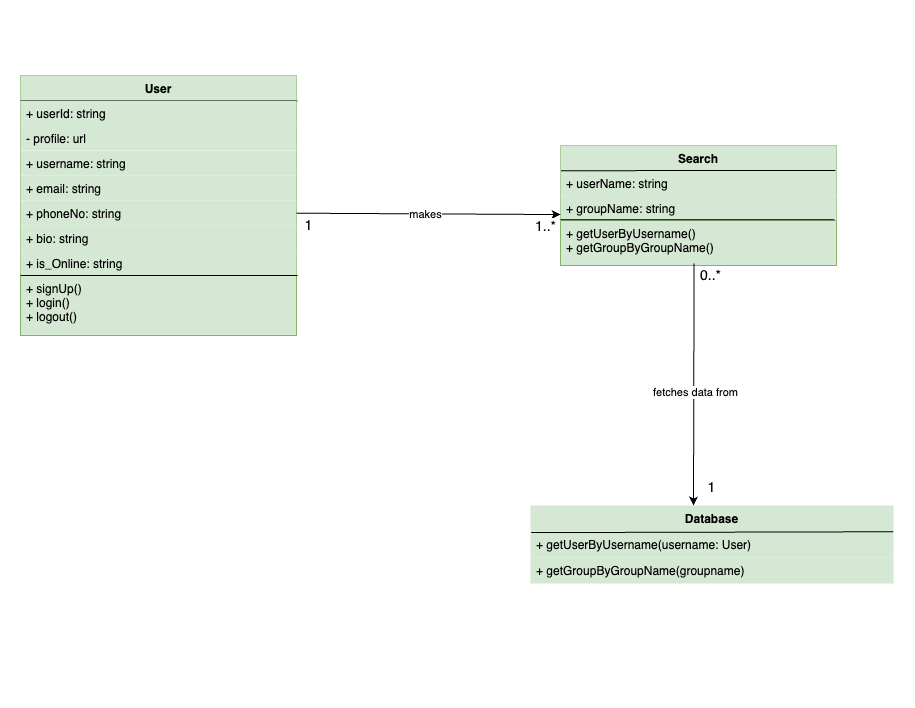

The diagram above was exported from draw.io. Its source (the exported page's mxGraphModel, read from the mxfile embedded in the PNG):
<mxGraphModel dx="2057" dy="1950" grid="1" gridSize="10" guides="1" tooltips="1" connect="1" arrows="1" fold="1" page="1" pageScale="1" pageWidth="827" pageHeight="1169" math="0" shadow="0">
  <root>
    <mxCell id="0" />
    <mxCell id="1" parent="0" />
    <mxCell id="l536u2uq4qthZEA6dcR--4" value="+ getUserByUsername() &#10;+ getGroupByGroupName() " style="text;strokeColor=#82b366;fillColor=#d5e8d4;align=left;verticalAlign=top;spacingLeft=4;spacingRight=4;overflow=hidden;rotatable=0;points=[[0,0.5],[1,0.5]];portConstraint=eastwest;container=0;" vertex="1" parent="1">
      <mxGeometry x="220" y="174.86" width="276" height="45.14" as="geometry" />
    </mxCell>
    <mxCell id="l536u2uq4qthZEA6dcR--5" value="" style="endArrow=none;html=1;rounded=0;exitX=0.005;exitY=0.029;exitDx=0;exitDy=0;exitPerimeter=0;" edge="1" parent="1">
      <mxGeometry width="50" height="50" relative="1" as="geometry">
        <mxPoint x="220.0000000000001" y="174.86" as="sourcePoint" />
        <mxPoint x="495" y="174.86" as="targetPoint" />
      </mxGeometry>
    </mxCell>
    <mxCell id="l536u2uq4qthZEA6dcR--6" value="" style="group;strokeColor=none;" vertex="1" connectable="0" parent="1">
      <mxGeometry x="220" y="-25.139999999999986" width="276" height="200" as="geometry" />
    </mxCell>
    <mxCell id="l536u2uq4qthZEA6dcR--16" value="" style="endArrow=none;html=1;rounded=0;exitX=-0.002;exitY=-0.011;exitDx=0;exitDy=0;exitPerimeter=0;entryX=1;entryY=0.5;entryDx=0;entryDy=0;strokeWidth=1;strokeColor=none;" edge="1" parent="l536u2uq4qthZEA6dcR--6">
      <mxGeometry width="50" height="50" relative="1" as="geometry">
        <mxPoint y="200" as="sourcePoint" />
        <mxPoint x="277" y="200" as="targetPoint" />
      </mxGeometry>
    </mxCell>
    <mxCell id="l536u2uq4qthZEA6dcR--17" value="" style="group;strokeColor=#82B366;" vertex="1" connectable="0" parent="l536u2uq4qthZEA6dcR--6">
      <mxGeometry y="125.14" width="276" height="74.86" as="geometry" />
    </mxCell>
    <mxCell id="l536u2uq4qthZEA6dcR--7" value="Search" style="swimlane;fontStyle=1;align=center;verticalAlign=top;childLayout=stackLayout;horizontal=1;startSize=25.2;horizontalStack=0;resizeParent=1;resizeParentMax=0;resizeLast=0;collapsible=0;marginBottom=0;container=0;fillColor=#d5e8d4;strokeColor=none;" vertex="1" parent="l536u2uq4qthZEA6dcR--17">
      <mxGeometry width="276" height="50.2" as="geometry" />
    </mxCell>
    <mxCell id="l536u2uq4qthZEA6dcR--8" value="" style="endArrow=none;html=1;rounded=0;exitX=-0.002;exitY=-0.011;exitDx=0;exitDy=0;exitPerimeter=0;entryX=1;entryY=0.5;entryDx=0;entryDy=0;strokeColor=none;" edge="1" parent="l536u2uq4qthZEA6dcR--7">
      <mxGeometry width="50" height="50" relative="1" as="geometry">
        <mxPoint y="25.200000000000017" as="sourcePoint" />
        <mxPoint x="277" y="25.200000000000017" as="targetPoint" />
      </mxGeometry>
    </mxCell>
    <mxCell id="l536u2uq4qthZEA6dcR--9" value="+ userName: string" style="text;strokeColor=none;fillColor=#d5e8d4;align=left;verticalAlign=top;spacingLeft=4;spacingRight=4;overflow=hidden;rotatable=0;points=[[0,0.5],[1,0.5]];portConstraint=eastwest;container=0;" vertex="1" parent="l536u2uq4qthZEA6dcR--7">
      <mxGeometry y="25.2" width="276" height="25" as="geometry" />
    </mxCell>
    <mxCell id="l536u2uq4qthZEA6dcR--18" value="" style="endArrow=none;html=1;rounded=0;exitX=0.002;exitY=-0.001;exitDx=0;exitDy=0;exitPerimeter=0;" edge="1" parent="l536u2uq4qthZEA6dcR--7" source="l536u2uq4qthZEA6dcR--9">
      <mxGeometry width="50" height="50" relative="1" as="geometry">
        <mxPoint x="80" y="79.99999999999999" as="sourcePoint" />
        <mxPoint x="275" y="24.999999999999986" as="targetPoint" />
      </mxGeometry>
    </mxCell>
    <mxCell id="l536u2uq4qthZEA6dcR--14" value="+ groupName: string" style="text;strokeColor=none;fillColor=#d5e8d4;align=left;verticalAlign=top;spacingLeft=4;spacingRight=4;overflow=hidden;rotatable=0;points=[[0,0.5],[1,0.5]];portConstraint=eastwest;container=0;" vertex="1" parent="l536u2uq4qthZEA6dcR--17">
      <mxGeometry y="49.86" width="276" height="25" as="geometry" />
    </mxCell>
    <mxCell id="l536u2uq4qthZEA6dcR--19" value="" style="endArrow=none;html=1;rounded=0;exitX=0.002;exitY=-0.001;exitDx=0;exitDy=0;exitPerimeter=0;" edge="1" parent="l536u2uq4qthZEA6dcR--17">
      <mxGeometry width="50" height="50" relative="1" as="geometry">
        <mxPoint y="74.27" as="sourcePoint" />
        <mxPoint x="274" y="74.27" as="targetPoint" />
      </mxGeometry>
    </mxCell>
    <mxCell id="l536u2uq4qthZEA6dcR--20" value="" style="group;strokeColor=none;" connectable="0" vertex="1" parent="1">
      <mxGeometry x="190" y="460" width="363" height="182" as="geometry" />
    </mxCell>
    <mxCell id="l536u2uq4qthZEA6dcR--21" value="" style="group;strokeColor=none;" connectable="0" vertex="1" parent="l536u2uq4qthZEA6dcR--20">
      <mxGeometry width="363" height="156" as="geometry" />
    </mxCell>
    <mxCell id="l536u2uq4qthZEA6dcR--22" value="Database" style="swimlane;fontStyle=1;align=center;verticalAlign=top;childLayout=stackLayout;horizontal=1;startSize=26;horizontalStack=0;resizeParent=1;resizeParentMax=0;resizeLast=0;collapsible=0;marginBottom=0;fillColor=#d5e8d4;strokeColor=none;" vertex="1" parent="l536u2uq4qthZEA6dcR--21">
      <mxGeometry width="363" height="52" as="geometry" />
    </mxCell>
    <mxCell id="l536u2uq4qthZEA6dcR--23" value="+ getUserByUsername(username: User) " style="text;strokeColor=none;fillColor=#d5e8d4;align=left;verticalAlign=top;spacingLeft=4;spacingRight=4;overflow=hidden;rotatable=0;points=[[0,0.5],[1,0.5]];portConstraint=eastwest;" vertex="1" parent="l536u2uq4qthZEA6dcR--22">
      <mxGeometry y="26" width="363" height="26" as="geometry" />
    </mxCell>
    <mxCell id="l536u2uq4qthZEA6dcR--24" value="" style="endArrow=none;html=1;rounded=0;exitX=0.002;exitY=0.042;exitDx=0;exitDy=0;exitPerimeter=0;entryX=0.999;entryY=0.01;entryDx=0;entryDy=0;entryPerimeter=0;" edge="1" parent="l536u2uq4qthZEA6dcR--22" source="l536u2uq4qthZEA6dcR--23" target="l536u2uq4qthZEA6dcR--23">
      <mxGeometry width="50" height="50" relative="1" as="geometry">
        <mxPoint x="207" y="20" as="sourcePoint" />
        <mxPoint x="257" y="-30" as="targetPoint" />
      </mxGeometry>
    </mxCell>
    <mxCell id="l536u2uq4qthZEA6dcR--27" value="" style="group;strokeColor=none;" connectable="0" vertex="1" parent="l536u2uq4qthZEA6dcR--21">
      <mxGeometry y="52" width="363" height="52" as="geometry" />
    </mxCell>
    <mxCell id="l536u2uq4qthZEA6dcR--28" value="+ getGroupByGroupName(groupname)" style="text;strokeColor=none;fillColor=#d5e8d4;align=left;verticalAlign=top;spacingLeft=4;spacingRight=4;overflow=hidden;rotatable=0;points=[[0,0.5],[1,0.5]];portConstraint=eastwest;" vertex="1" parent="l536u2uq4qthZEA6dcR--27">
      <mxGeometry width="363" height="26" as="geometry" />
    </mxCell>
    <mxCell id="l536u2uq4qthZEA6dcR--31" value="" style="endArrow=classic;html=1;rounded=0;exitX=0.484;exitY=0.954;exitDx=0;exitDy=0;exitPerimeter=0;" edge="1" parent="1" source="l536u2uq4qthZEA6dcR--4">
      <mxGeometry width="50" height="50" relative="1" as="geometry">
        <mxPoint x="370" y="350" as="sourcePoint" />
        <mxPoint x="353" y="460" as="targetPoint" />
      </mxGeometry>
    </mxCell>
    <mxCell id="l536u2uq4qthZEA6dcR--32" value="fetches data from" style="edgeLabel;html=1;align=center;verticalAlign=middle;resizable=0;points=[];" vertex="1" connectable="0" parent="l536u2uq4qthZEA6dcR--31">
      <mxGeometry x="0.0611" y="1" relative="1" as="geometry">
        <mxPoint as="offset" />
      </mxGeometry>
    </mxCell>
    <mxCell id="l536u2uq4qthZEA6dcR--33" value="&lt;font style=&quot;font-size: 14px;&quot;&gt;0..*&lt;/font&gt;" style="edgeLabel;html=1;align=center;verticalAlign=middle;resizable=0;points=[];" vertex="1" connectable="0" parent="l536u2uq4qthZEA6dcR--31">
      <mxGeometry x="-0.9233" relative="1" as="geometry">
        <mxPoint x="16" y="3" as="offset" />
      </mxGeometry>
    </mxCell>
    <mxCell id="l536u2uq4qthZEA6dcR--34" value="&lt;font style=&quot;font-size: 14px;&quot;&gt;1&lt;/font&gt;" style="edgeLabel;html=1;align=center;verticalAlign=middle;resizable=0;points=[];" vertex="1" connectable="0" parent="l536u2uq4qthZEA6dcR--31">
      <mxGeometry x="0.852" y="1" relative="1" as="geometry">
        <mxPoint x="16" as="offset" />
      </mxGeometry>
    </mxCell>
    <mxCell id="l536u2uq4qthZEA6dcR--37" value="+ signUp()&#10;+ login()&#10;+ logout()" style="text;strokeColor=#82b366;fillColor=#d5e8d4;align=left;verticalAlign=top;spacingLeft=4;spacingRight=4;overflow=hidden;rotatable=0;points=[[0,0.5],[1,0.5]];portConstraint=eastwest;container=0;" vertex="1" parent="1">
      <mxGeometry x="-320" y="230" width="276" height="60" as="geometry" />
    </mxCell>
    <mxCell id="l536u2uq4qthZEA6dcR--38" value="" style="endArrow=none;html=1;rounded=0;exitX=0.005;exitY=0.029;exitDx=0;exitDy=0;exitPerimeter=0;" edge="1" parent="1">
      <mxGeometry width="50" height="50" relative="1" as="geometry">
        <mxPoint x="-319.9999999999999" y="230" as="sourcePoint" />
        <mxPoint x="-45" y="230" as="targetPoint" />
      </mxGeometry>
    </mxCell>
    <mxCell id="l536u2uq4qthZEA6dcR--39" value="" style="group;strokeColor=#82B366;" connectable="0" vertex="1" parent="1">
      <mxGeometry x="-320" y="30.000000000000014" width="276" height="200" as="geometry" />
    </mxCell>
    <mxCell id="l536u2uq4qthZEA6dcR--40" value="User" style="swimlane;fontStyle=1;align=center;verticalAlign=top;childLayout=stackLayout;horizontal=1;startSize=25.2;horizontalStack=0;resizeParent=1;resizeParentMax=0;resizeLast=0;collapsible=0;marginBottom=0;container=0;fillColor=#d5e8d4;strokeColor=none;" vertex="1" parent="l536u2uq4qthZEA6dcR--39">
      <mxGeometry width="276" height="50.2" as="geometry" />
    </mxCell>
    <mxCell id="l536u2uq4qthZEA6dcR--41" value="" style="endArrow=none;html=1;rounded=0;exitX=-0.002;exitY=-0.011;exitDx=0;exitDy=0;exitPerimeter=0;entryX=1;entryY=0.5;entryDx=0;entryDy=0;" edge="1" parent="l536u2uq4qthZEA6dcR--40">
      <mxGeometry width="50" height="50" relative="1" as="geometry">
        <mxPoint y="25.200000000000017" as="sourcePoint" />
        <mxPoint x="277" y="25.200000000000017" as="targetPoint" />
      </mxGeometry>
    </mxCell>
    <mxCell id="l536u2uq4qthZEA6dcR--42" value="+ userId: string" style="text;strokeColor=none;fillColor=#d5e8d4;align=left;verticalAlign=top;spacingLeft=4;spacingRight=4;overflow=hidden;rotatable=0;points=[[0,0.5],[1,0.5]];portConstraint=eastwest;container=0;" vertex="1" parent="l536u2uq4qthZEA6dcR--40">
      <mxGeometry y="25.2" width="276" height="25" as="geometry" />
    </mxCell>
    <mxCell id="l536u2uq4qthZEA6dcR--43" value="+ username: string" style="text;strokeColor=none;fillColor=#d5e8d4;align=left;verticalAlign=top;spacingLeft=4;spacingRight=4;overflow=hidden;rotatable=0;points=[[0,0.5],[1,0.5]];portConstraint=eastwest;container=0;" vertex="1" parent="l536u2uq4qthZEA6dcR--39">
      <mxGeometry y="75.19999999999999" width="276" height="25" as="geometry" />
    </mxCell>
    <mxCell id="l536u2uq4qthZEA6dcR--44" value="+ email: string" style="text;strokeColor=none;fillColor=#d5e8d4;align=left;verticalAlign=top;spacingLeft=4;spacingRight=4;overflow=hidden;rotatable=0;points=[[0,0.5],[1,0.5]];portConstraint=eastwest;container=0;" vertex="1" parent="l536u2uq4qthZEA6dcR--39">
      <mxGeometry y="100.19999999999999" width="276" height="25" as="geometry" />
    </mxCell>
    <mxCell id="l536u2uq4qthZEA6dcR--45" value="+ phoneNo: string" style="text;strokeColor=none;fillColor=#d5e8d4;align=left;verticalAlign=top;spacingLeft=4;spacingRight=4;overflow=hidden;rotatable=0;points=[[0,0.5],[1,0.5]];portConstraint=eastwest;container=0;" vertex="1" parent="l536u2uq4qthZEA6dcR--39">
      <mxGeometry y="125.19999999999999" width="276" height="25" as="geometry" />
    </mxCell>
    <mxCell id="l536u2uq4qthZEA6dcR--46" value="+ bio: string" style="text;strokeColor=none;fillColor=#d5e8d4;align=left;verticalAlign=top;spacingLeft=4;spacingRight=4;overflow=hidden;rotatable=0;points=[[0,0.5],[1,0.5]];portConstraint=eastwest;container=0;" vertex="1" parent="l536u2uq4qthZEA6dcR--39">
      <mxGeometry y="150.2" width="276" height="25" as="geometry" />
    </mxCell>
    <mxCell id="l536u2uq4qthZEA6dcR--47" value="- profile: url" style="text;strokeColor=none;fillColor=#d5e8d4;align=left;verticalAlign=top;spacingLeft=4;spacingRight=4;overflow=hidden;rotatable=0;points=[[0,0.5],[1,0.5]];portConstraint=eastwest;container=0;" vertex="1" parent="l536u2uq4qthZEA6dcR--39">
      <mxGeometry y="50" width="276" height="25" as="geometry" />
    </mxCell>
    <mxCell id="l536u2uq4qthZEA6dcR--48" value="+ is_Online: string" style="text;strokeColor=none;fillColor=#d5e8d4;align=left;verticalAlign=top;spacingLeft=4;spacingRight=4;overflow=hidden;rotatable=0;points=[[0,0.5],[1,0.5]];portConstraint=eastwest;container=0;" vertex="1" parent="l536u2uq4qthZEA6dcR--39">
      <mxGeometry y="175" width="276" height="25" as="geometry" />
    </mxCell>
    <mxCell id="l536u2uq4qthZEA6dcR--49" value="" style="endArrow=none;html=1;rounded=0;exitX=-0.002;exitY=-0.011;exitDx=0;exitDy=0;exitPerimeter=0;entryX=1;entryY=0.5;entryDx=0;entryDy=0;strokeWidth=1;" edge="1" parent="l536u2uq4qthZEA6dcR--39">
      <mxGeometry width="50" height="50" relative="1" as="geometry">
        <mxPoint y="200" as="sourcePoint" />
        <mxPoint x="277" y="200" as="targetPoint" />
      </mxGeometry>
    </mxCell>
    <mxCell id="l536u2uq4qthZEA6dcR--50" value="" style="endArrow=classic;html=1;rounded=0;exitX=1;exitY=0.5;exitDx=0;exitDy=0;entryX=0;entryY=0.768;entryDx=0;entryDy=0;entryPerimeter=0;" edge="1" parent="1" source="l536u2uq4qthZEA6dcR--45" target="l536u2uq4qthZEA6dcR--14">
      <mxGeometry width="50" height="50" relative="1" as="geometry">
        <mxPoint x="150" y="380" as="sourcePoint" />
        <mxPoint x="210" y="180" as="targetPoint" />
      </mxGeometry>
    </mxCell>
    <mxCell id="l536u2uq4qthZEA6dcR--51" value="makes" style="edgeLabel;html=1;align=center;verticalAlign=middle;resizable=0;points=[];" vertex="1" connectable="0" parent="l536u2uq4qthZEA6dcR--50">
      <mxGeometry x="-0.0221" relative="1" as="geometry">
        <mxPoint as="offset" />
      </mxGeometry>
    </mxCell>
    <mxCell id="l536u2uq4qthZEA6dcR--52" value="&lt;font style=&quot;font-size: 14px;&quot;&gt;1..*&lt;/font&gt;" style="edgeLabel;html=1;align=center;verticalAlign=middle;resizable=0;points=[];" vertex="1" connectable="0" parent="l536u2uq4qthZEA6dcR--50">
      <mxGeometry x="0.8807" y="-1" relative="1" as="geometry">
        <mxPoint y="10" as="offset" />
      </mxGeometry>
    </mxCell>
    <mxCell id="l536u2uq4qthZEA6dcR--53" value="&lt;font style=&quot;font-size: 14px;&quot;&gt;1&lt;/font&gt;" style="edgeLabel;html=1;align=center;verticalAlign=middle;resizable=0;points=[];" vertex="1" connectable="0" parent="l536u2uq4qthZEA6dcR--50">
      <mxGeometry x="-0.9122" y="-1" relative="1" as="geometry">
        <mxPoint y="11" as="offset" />
      </mxGeometry>
    </mxCell>
  </root>
</mxGraphModel>